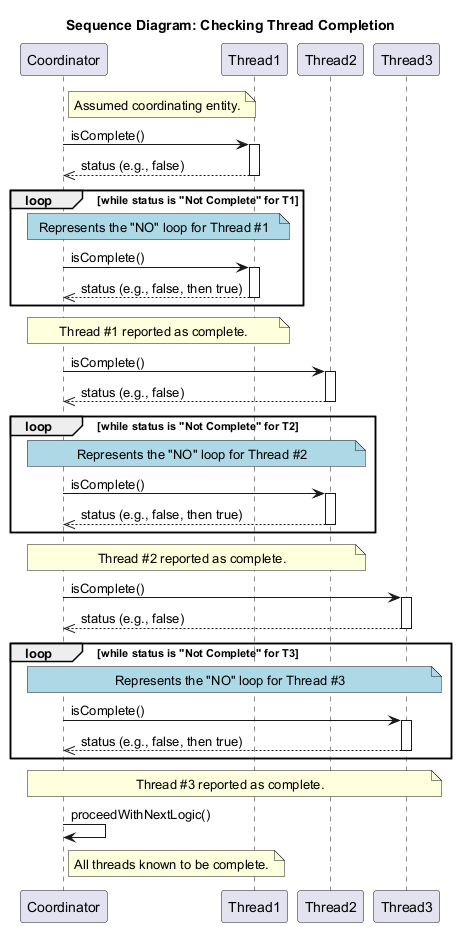

The diagram above was rendered by PlantUML. Its source (embedded in the PNG):
@startuml
title Sequence Diagram: Checking Thread Completion

participant "Coordinator" as Coord
participant "Thread1" as T1
participant "Thread2" as T2
participant "Thread3" as T3

note right of Coord: Assumed coordinating entity.

Coord -> T1 : isComplete()
activate T1
T1 -->> Coord : status (e.g., false)
deactivate T1
loop while status is "Not Complete" for T1
    note over Coord, T1 #LightBlue: Represents the "NO" loop for Thread #1
    Coord -> T1 : isComplete()
    activate T1
    T1 -->> Coord : status (e.g., false, then true)
    deactivate T1
end
note over Coord, T1: Thread #1 reported as complete.

Coord -> T2 : isComplete()
activate T2
T2 -->> Coord : status (e.g., false)
deactivate T2
loop while status is "Not Complete" for T2
    note over Coord, T2 #LightBlue: Represents the "NO" loop for Thread #2
    Coord -> T2 : isComplete()
    activate T2
    T2 -->> Coord : status (e.g., false, then true)
    deactivate T2
end
note over Coord, T2: Thread #2 reported as complete.

Coord -> T3 : isComplete()
activate T3
T3 -->> Coord : status (e.g., false)
deactivate T3
loop while status is "Not Complete" for T3
    note over Coord, T3 #LightBlue: Represents the "NO" loop for Thread #3
    Coord -> T3 : isComplete()
    activate T3
    T3 -->> Coord : status (e.g., false, then true)
    deactivate T3
end
note over Coord, T3: Thread #3 reported as complete.

Coord -> Coord : proceedWithNextLogic()
note right of Coord: All threads known to be complete.

@enduml